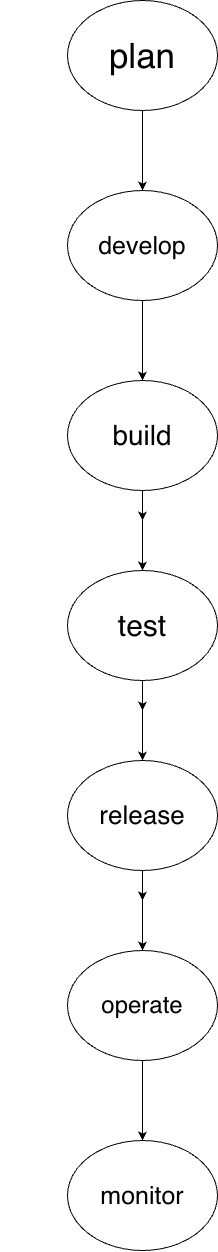

The diagram above was exported from draw.io. Its source (the exported page's mxGraphModel, read from the mxfile embedded in the PNG):
<mxGraphModel dx="719" dy="624" grid="1" gridSize="10" guides="1" tooltips="1" connect="1" arrows="1" fold="1" page="1" pageScale="1" pageWidth="850" pageHeight="1100" math="0" shadow="0">
  <root>
    <mxCell id="0" />
    <mxCell id="1" parent="0" />
    <mxCell id="YDY2Dns8p9O0C9Of181e-4" edge="1" parent="1" style="edgeStyle=orthogonalEdgeStyle;rounded=0;orthogonalLoop=1;jettySize=auto;html=1;">
      <mxGeometry relative="1" as="geometry">
        <mxPoint x="260" y="200" as="sourcePoint" />
        <mxPoint x="260" y="200" as="targetPoint" />
      </mxGeometry>
    </mxCell>
    <mxCell id="YDY2Dns8p9O0C9Of181e-23" edge="1" parent="1" source="YDY2Dns8p9O0C9Of181e-6" style="edgeStyle=orthogonalEdgeStyle;rounded=0;orthogonalLoop=1;jettySize=auto;html=1;" value="">
      <mxGeometry relative="1" as="geometry">
        <mxPoint x="395" y="250" as="targetPoint" />
      </mxGeometry>
    </mxCell>
    <mxCell id="Vws-orCWk7h1fIVxWUmC-4" edge="1" parent="1" source="YDY2Dns8p9O0C9Of181e-6" style="edgeStyle=orthogonalEdgeStyle;rounded=0;orthogonalLoop=1;jettySize=auto;html=1;" target="Vws-orCWk7h1fIVxWUmC-3" value="">
      <mxGeometry relative="1" as="geometry" />
    </mxCell>
    <mxCell id="YDY2Dns8p9O0C9Of181e-6" parent="1" style="ellipse;whiteSpace=wrap;html=1;fontSize=35;" value="plan" vertex="1">
      <mxGeometry height="110" width="150" x="320" y="60" as="geometry" />
    </mxCell>
    <mxCell id="YDY2Dns8p9O0C9Of181e-13" edge="1" parent="1" style="edgeStyle=orthogonalEdgeStyle;rounded=0;orthogonalLoop=1;jettySize=auto;html=1;" value="">
      <mxGeometry relative="1" as="geometry">
        <mxPoint x="395" y="500" as="sourcePoint" />
        <mxPoint x="395" y="580" as="targetPoint" />
      </mxGeometry>
    </mxCell>
    <mxCell id="YDY2Dns8p9O0C9Of181e-15" edge="1" parent="1" style="edgeStyle=orthogonalEdgeStyle;rounded=0;orthogonalLoop=1;jettySize=auto;html=1;" value="">
      <mxGeometry relative="1" as="geometry">
        <mxPoint x="395" y="690" as="sourcePoint" />
        <mxPoint x="395" y="770" as="targetPoint" />
      </mxGeometry>
    </mxCell>
    <mxCell id="YDY2Dns8p9O0C9Of181e-17" edge="1" parent="1" style="edgeStyle=orthogonalEdgeStyle;rounded=0;orthogonalLoop=1;jettySize=auto;html=1;" value="">
      <mxGeometry relative="1" as="geometry">
        <mxPoint x="395" y="880" as="sourcePoint" />
        <mxPoint x="395" y="960" as="targetPoint" />
      </mxGeometry>
    </mxCell>
    <mxCell id="YDY2Dns8p9O0C9Of181e-28" edge="1" parent="1" style="edgeStyle=orthogonalEdgeStyle;rounded=0;orthogonalLoop=1;jettySize=auto;html=1;" value="">
      <mxGeometry relative="1" as="geometry">
        <mxPoint x="395" y="360" as="sourcePoint" />
        <mxPoint x="395" y="440" as="targetPoint" />
      </mxGeometry>
    </mxCell>
    <mxCell id="YDY2Dns8p9O0C9Of181e-30" edge="1" parent="1" style="edgeStyle=orthogonalEdgeStyle;rounded=0;orthogonalLoop=1;jettySize=auto;html=1;" target="YDY2Dns8p9O0C9Of181e-29" value="">
      <mxGeometry relative="1" as="geometry">
        <mxPoint x="395" y="550" as="sourcePoint" />
      </mxGeometry>
    </mxCell>
    <mxCell id="Vws-orCWk7h1fIVxWUmC-9" edge="1" parent="1" source="YDY2Dns8p9O0C9Of181e-29" style="edgeStyle=orthogonalEdgeStyle;rounded=0;orthogonalLoop=1;jettySize=auto;html=1;" target="Vws-orCWk7h1fIVxWUmC-8" value="">
      <mxGeometry relative="1" as="geometry" />
    </mxCell>
    <mxCell id="YDY2Dns8p9O0C9Of181e-29" parent="1" style="ellipse;whiteSpace=wrap;html=1;fontSize=30;" value="test" vertex="1">
      <mxGeometry height="110" width="150" x="320" y="630" as="geometry" />
    </mxCell>
    <mxCell id="Vws-orCWk7h1fIVxWUmC-6" edge="1" parent="1" source="Vws-orCWk7h1fIVxWUmC-3" style="edgeStyle=orthogonalEdgeStyle;rounded=0;orthogonalLoop=1;jettySize=auto;html=1;" target="Vws-orCWk7h1fIVxWUmC-5" value="">
      <mxGeometry relative="1" as="geometry" />
    </mxCell>
    <mxCell id="Vws-orCWk7h1fIVxWUmC-3" parent="1" style="ellipse;whiteSpace=wrap;html=1;fontSize=25;" value="develop" vertex="1">
      <mxGeometry height="110" width="150" x="320" y="250" as="geometry" />
    </mxCell>
    <mxCell id="Vws-orCWk7h1fIVxWUmC-7" edge="1" parent="1" source="Vws-orCWk7h1fIVxWUmC-5" style="edgeStyle=orthogonalEdgeStyle;rounded=0;orthogonalLoop=1;jettySize=auto;html=1;" target="YDY2Dns8p9O0C9Of181e-29" value="">
      <mxGeometry relative="1" as="geometry" />
    </mxCell>
    <mxCell id="Vws-orCWk7h1fIVxWUmC-5" parent="1" style="ellipse;whiteSpace=wrap;html=1;fontSize=28;" value="build" vertex="1">
      <mxGeometry height="110" width="150" x="320" y="440" as="geometry" />
    </mxCell>
    <mxCell id="Vws-orCWk7h1fIVxWUmC-11" edge="1" parent="1" source="Vws-orCWk7h1fIVxWUmC-8" style="edgeStyle=orthogonalEdgeStyle;rounded=0;orthogonalLoop=1;jettySize=auto;html=1;" target="Vws-orCWk7h1fIVxWUmC-10" value="">
      <mxGeometry relative="1" as="geometry" />
    </mxCell>
    <mxCell id="Vws-orCWk7h1fIVxWUmC-8" parent="1" style="ellipse;whiteSpace=wrap;html=1;fontSize=26;" value="release" vertex="1">
      <mxGeometry height="110" width="150" x="320" y="820" as="geometry" />
    </mxCell>
    <mxCell id="Vws-orCWk7h1fIVxWUmC-13" edge="1" parent="1" source="Vws-orCWk7h1fIVxWUmC-10" style="edgeStyle=orthogonalEdgeStyle;rounded=0;orthogonalLoop=1;jettySize=auto;html=1;" target="Vws-orCWk7h1fIVxWUmC-12" value="">
      <mxGeometry relative="1" as="geometry" />
    </mxCell>
    <mxCell id="Vws-orCWk7h1fIVxWUmC-10" parent="1" style="ellipse;whiteSpace=wrap;html=1;fontSize=24;" value="operate" vertex="1">
      <mxGeometry height="110" width="150" x="320" y="1010" as="geometry" />
    </mxCell>
    <mxCell id="Vws-orCWk7h1fIVxWUmC-12" parent="1" style="ellipse;whiteSpace=wrap;html=1;fontSize=25;" value="monitor" vertex="1">
      <mxGeometry height="110" width="150" x="320" y="1200" as="geometry" />
    </mxCell>
  </root>
</mxGraphModel>